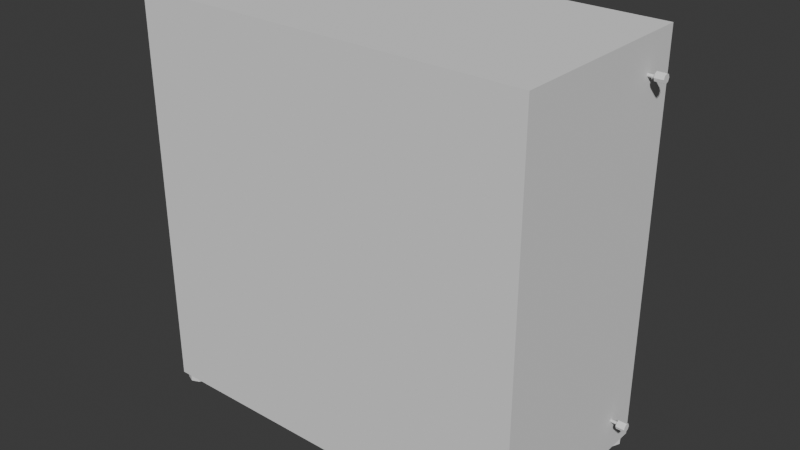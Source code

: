 # Source: blend.blend  (saved by Blender 4.1.23; exported with 4.5.12 LTS)
import bpy
from mathutils import Matrix  # noqa: F401  (used for matrix-valued properties, if any)

bpy.ops.wm.read_factory_settings(use_empty=True)
scene = bpy.context.scene
scene.name = 'Scene'

# ---- collections
col_x = bpy.data.collections.new('Системный блок'); scene.collection.children.link(col_x)

# ---- world
world_world = bpy.data.worlds.new('World'); scene.world = world_world
world_world.use_nodes = True; world_world.node_tree.nodes.clear()
_N = world_world.node_tree.nodes; _L = world_world.node_tree.links
n0 = _N.new('ShaderNodeOutputWorld'); n0.name = 'World Output'; n0.location = (300, 300)
n1 = _N.new('ShaderNodeBackground'); n1.name = 'Background'; n1.location = (10, 300)
n1.inputs[0].default_value = (0.05088, 0.05088, 0.05088, 1.0)
_L.new(n1.outputs[0], n0.inputs[0])
n0.is_active_output = True
world_world.color = (0.05088, 0.05088, 0.05088)
world_world.use_sun_shadow = False
world_world.sun_shadow_jitter_overblur = 0.0

# ---- meshes
me_x = bpy.data.meshes.new('Куб')
me_x.from_pydata([(-1.029, 0.4583, -0.9558), (-1.029, 0.4583, 0.9558), (0.9467, 0.5026, -0.9467), (0.9467, 0.5026, 0.9467), (-1.029, -0.4583, -0.9558), (-1.029, -0.4583, 0.9558), (1.0, -0.5026, -1.0), (1.0, -0.5026, 1.0), (-0.9467, 0.5026, 0.9467), (-0.9467, 0.5026, -0.9467), (-1.0, -0.5026, 1.0), (-1.0, -0.5026, -1.0), (-0.9467, 0.5026, 0.2974), (-1.0, -0.5026, 0.2974), (-1.029, 0.4583, 0.2842), (-1.029, -0.4583, 0.2842), (-0.9911, 0.4583, 0.9558), (-0.9911, -0.4583, 0.9558), (-0.9911, 0.4583, 0.2842), (-0.9911, -0.4583, 0.2842), (-1.0, 0.5026, 0.2974), (-1.0, 0.5026, -1.0), (1.0, 0.5026, -1.0), (-1.0, 0.5026, 1.0), (1.0, 0.5026, 1.0)], [], [(11, 6, 7, 10, 13), (11, 21, 22, 6), (5, 1, 16, 17), (6, 22, 24, 7), (7, 24, 23, 10), (14, 1, 23, 20), (1, 5, 10, 23), (15, 4, 11, 13), (4, 0, 21, 11), (5, 15, 13, 10), (0, 14, 20, 21), (0, 4, 15, 14), (18, 19, 17, 16), (1, 14, 18, 16), (14, 15, 19, 18), (15, 5, 17, 19), (9, 12, 8, 3, 2), (12, 9, 21, 20), (9, 2, 22, 21), (3, 8, 23, 24), (8, 12, 20, 23), (2, 3, 24, 22)])
_uv = me_x.uv_layers.new(name='UVКарта')
_uv.uv.foreach_set('vector', [0.375, 0.25, 0.375, 0.5, 0.625, 0.5, 0.625, 0.25, 0.5372, 0.25, 0.125, 0.5, 0.125, 0.5, 0.375, 0.5, 0.375, 0.5, 0.6195, 0.25, 0.6195, 0.25, 0.6195, 0.25, 0.6195, 0.25, 0.375, 0.5, 0.375, 0.5, 0.625, 0.5, 0.625, 0.5, 0.625, 0.5, 0.625, 0.5, 0.875, 0.5, 0.875, 0.5, 0.5355, 0.25, 0.6195, 0.25, 0.625, 0.25, 0.5372, 0.25, 0.6195, 0.25, 0.6195, 0.25, 0.625, 0.25, 0.625, 0.25, 0.5355, 0.25, 0.3805, 0.25, 0.375, 0.25, 0.5372, 0.25, 0.3805, 0.25, 0.3805, 0.25, 0.375, 0.25, 0.375, 0.25, 0.6195, 0.25, 0.5355, 0.25, 0.5372, 0.25, 0.625, 0.25, 0.3805, 0.25, 0.5355, 0.25, 0.5372, 0.25, 0.375, 0.25, 0.3805, 0.25, 0.3805, 0.25, 0.5355, 0.25, 0.5355, 0.25, 0.5355, 0.25, 0.5355, 0.25, 0.6195, 0.25, 0.6195, 0.25, 0.6195, 0.25, 0.5355, 0.25, 0.5355, 0.25, 0.6195, 0.25, 0.5355, 0.25, 0.5355, 0.25, 0.5355, 0.25, 0.5355, 0.25, 0.5355, 0.25, 0.6195, 0.25, 0.6195, 0.25, 0.5355, 0.25, 0.3817, 0.2567, 0.5372, 0.2567, 0.6183, 0.2567, 0.6183, 0.4933, 0.3817, 0.4933, 0.5372, 0.2567, 0.3817, 0.2567, 0.375, 0.25, 0.5372, 0.25, 0.3817, 0.2567, 0.3817, 0.4933, 0.375, 0.5, 0.375, 0.25, 0.6183, 0.4933, 0.6183, 0.2567, 0.625, 0.25, 0.625, 0.5, 0.6183, 0.2567, 0.5372, 0.2567, 0.5372, 0.25, 0.625, 0.25, 0.3817, 0.4933, 0.6183, 0.4933, 0.625, 0.5, 0.375, 0.5])
me_x.update()
me_001 = bpy.data.meshes.new('Куб.001')
me_001.from_pydata([(-0.8191, -0.05413, 0.6835), (-0.8191, -0.05413, 1.0), (-1.0, 0.3825, 0.6835), (-0.8191, 0.8191, 0.6835), (-1.0, 0.3825, 1.0), (-0.8191, 0.8191, 1.0), (-0.3825, -0.235, 0.6835), (0.05413, -0.05413, 0.6835), (-0.3825, -0.235, 1.0), (0.05413, -0.05413, 1.0), (-0.3825, 1.0, 0.6835), (0.235, 0.3825, 0.6835), (0.05413, 0.8191, 0.6835), (0.235, 0.3825, 1.0), (-0.3825, 1.0, 1.0), (0.05413, 0.8191, 1.0)], [], [(6, 8, 1, 0), (0, 1, 4, 2), (14, 10, 3, 5), (5, 3, 2, 4), (13, 11, 12, 15), (15, 12, 10, 14), (8, 6, 7, 9), (9, 7, 11, 13), (2, 3, 10, 12, 11, 7, 6, 0)])
_uv = me_001.uv_layers.new(name='UVКарта')
_uv.uv.foreach_set('vector', [0.375, 0.875, 0.625, 0.875, 0.625, 1.0, 0.375, 1.0, 0.375, 0.0, 0.625, 0.0, 0.625, 0.125, 0.375, 0.125, 0.625, 0.375, 0.375, 0.375, 0.375, 0.25, 0.625, 0.25, 0.625, 0.25, 0.375, 0.25, 0.375, 0.125, 0.625, 0.125, 0.625, 0.625, 0.375, 0.625, 0.375, 0.5, 0.625, 0.5, 0.625, 0.5, 0.375, 0.5, 0.375, 0.375, 0.625, 0.375, 0.625, 0.875, 0.375, 0.875, 0.375, 0.75, 0.625, 0.75, 0.625, 0.75, 0.375, 0.75, 0.375, 0.625, 0.625, 0.625, 0.125, 0.625, 0.1616, 0.5366, 0.25, 0.5, 0.3384, 0.5366, 0.375, 0.625, 0.3384, 0.7134, 0.25, 0.75, 0.1616, 0.7134])
me_001.update()
me_002 = bpy.data.meshes.new('Куб.002')
me_002.from_pydata([(-0.3772, -0.2667, -0.2667), (-0.3772, -0.3772, 0.0), (-0.3772, -0.2667, 0.2667), (-0.3772, 0.0, -0.3772), (-0.3772, 0.2667, -0.2667), (-0.3772, 0.0, 0.3772), (-0.3772, 0.3772, 0.0), (-0.3772, 0.2667, 0.2667), (0.3772, -0.2667, -0.2667), (0.3772, 0.0, 0.3772), (0.3772, -0.3772, 0.0), (0.3772, -0.2667, 0.2667), (0.3772, 0.0, -0.3772), (0.3772, 0.2667, -0.2667), (0.3772, 0.3772, 0.0), (0.3772, 0.2667, 0.2667)], [], [(12, 13, 14, 15, 9, 11, 10, 8), (3, 0, 1, 2, 5, 7, 6, 4), (12, 3, 4, 13), (13, 4, 6, 14), (5, 9, 15, 7), (7, 15, 14, 6), (3, 12, 8, 0), (0, 8, 10, 1), (9, 5, 2, 11), (11, 2, 1, 10)])
_uv = me_002.uv_layers.new(name='UVКарта')
_uv.uv.foreach_set('vector', [0.375, 0.625, 0.4116, 0.5366, 0.5, 0.5, 0.5884, 0.5366, 0.625, 0.625, 0.5884, 0.7134, 0.5, 0.75, 0.4116, 0.7134, 0.375, 0.125, 0.4116, 0.03661, 0.5, 0.0, 0.5884, 0.03661, 0.625, 0.125, 0.5884, 0.2134, 0.5, 0.25, 0.4116, 0.2134, 0.375, 0.625, 0.125, 0.625, 0.125, 0.5, 0.375, 0.5, 0.375, 0.5, 0.375, 0.25, 0.5, 0.25, 0.5, 0.5, 0.875, 0.625, 0.625, 0.625, 0.625, 0.5, 0.875, 0.5, 0.625, 0.25, 0.625, 0.5, 0.5, 0.5, 0.5, 0.25, 0.125, 0.625, 0.375, 0.625, 0.375, 0.75, 0.125, 0.75, 0.375, 1.0, 0.375, 0.75, 0.5, 0.75, 0.5, 1.0, 0.625, 0.625, 0.875, 0.625, 0.875, 0.75, 0.625, 0.75, 0.625, 0.75, 0.625, 1.0, 0.5, 1.0, 0.5, 0.75])
me_002.update()
me_003 = bpy.data.meshes.new('Куб.003')
me_003.from_pydata([(-1.789, -1.348, -0.3945), (-1.789, -1.512, 0.0), (-1.789, -1.348, 0.3945), (-1.789, -0.9539, -0.558), (-1.789, -0.5594, -0.3945), (-1.789, -0.9539, 0.558), (-1.789, -0.396, 0.0), (-1.789, -0.5594, 0.3945), (1.0, -1.348, -0.3945), (1.0, -0.9539, 0.558), (1.0, -1.512, 0.0), (1.0, -1.348, 0.3945), (1.0, -0.9539, -0.558), (1.0, -0.5594, -0.3945), (1.0, -0.396, 0.0), (1.0, -0.5594, 0.3945), (-1.789, -1.348, -127.8), (-1.789, -1.512, -128.2), (-1.789, -1.348, -128.6), (-1.789, -0.9539, -127.7), (-1.789, -0.5594, -127.8), (-1.789, -0.9539, -128.8), (-1.789, -0.396, -128.2), (-1.789, -0.5594, -128.6), (1.0, -1.348, -127.8), (1.0, -0.9539, -128.8), (1.0, -1.512, -128.2), (1.0, -1.348, -128.6), (1.0, -0.9539, -127.7), (1.0, -0.5594, -127.8), (1.0, -0.396, -128.2), (1.0, -0.5594, -128.6)], [], [(12, 13, 14, 15, 9, 11, 10, 8), (12, 3, 4, 13), (13, 4, 6, 14), (5, 9, 15, 7), (7, 15, 14, 6), (3, 12, 8, 0), (0, 8, 10, 1), (9, 5, 2, 11), (11, 2, 1, 10), (28, 24, 26, 27, 25, 31, 30, 29), (28, 29, 20, 19), (29, 30, 22, 20), (21, 23, 31, 25), (23, 22, 30, 31), (19, 16, 24, 28), (16, 17, 26, 24), (25, 27, 18, 21), (27, 26, 17, 18)])
_uv = me_003.uv_layers.new(name='UVКарта')
_uv.uv.foreach_set('vector', [0.375, 0.625, 0.4116, 0.5366, 0.5, 0.5, 0.5884, 0.5366, 0.625, 0.625, 0.5884, 0.7134, 0.5, 0.75, 0.4116, 0.7134, 0.375, 0.625, 0.125, 0.625, 0.125, 0.5, 0.375, 0.5, 0.375, 0.5, 0.375, 0.25, 0.5, 0.25, 0.5, 0.5, 0.875, 0.625, 0.625, 0.625, 0.625, 0.5, 0.875, 0.5, 0.625, 0.25, 0.625, 0.5, 0.5, 0.5, 0.5, 0.25, 0.125, 0.625, 0.375, 0.625, 0.375, 0.75, 0.125, 0.75, 0.375, 1.0, 0.375, 0.75, 0.5, 0.75, 0.5, 1.0, 0.625, 0.625, 0.875, 0.625, 0.875, 0.75, 0.625, 0.75, 0.625, 0.75, 0.625, 1.0, 0.5, 1.0, 0.5, 0.75, 0.375, 0.625, 0.4116, 0.7134, 0.5, 0.75, 0.5884, 0.7134, 0.625, 0.625, 0.5884, 0.5366, 0.5, 0.5, 0.4116, 0.5366, 0.375, 0.625, 0.375, 0.5, 0.125, 0.5, 0.125, 0.625, 0.375, 0.5, 0.5, 0.5, 0.5, 0.25, 0.375, 0.25, 0.875, 0.625, 0.875, 0.5, 0.625, 0.5, 0.625, 0.625, 0.625, 0.25, 0.5, 0.25, 0.5, 0.5, 0.625, 0.5, 0.125, 0.625, 0.125, 0.75, 0.375, 0.75, 0.375, 0.625, 0.375, 1.0, 0.5, 1.0, 0.5, 0.75, 0.375, 0.75, 0.625, 0.625, 0.625, 0.75, 0.875, 0.75, 0.875, 0.625, 0.625, 0.75, 0.5, 0.75, 0.5, 1.0, 0.625, 1.0])
me_003.update()

# ---- objects
ob_x = bpy.data.objects.new('Куб', me_x)
ob_001 = bpy.data.objects.new('Куб.001', me_001)
ob_002 = bpy.data.objects.new('Куб.002', me_002)
ob_003 = bpy.data.objects.new('Куб.003', me_003)

# ---- transforms, parenting, visibility, modifiers, constraints
ob_x.location = (0.0, 0.0, 0.0)
ob_001.location = (-0.9091, 0.4117, -1.091)
ob_001.scale = (0.09088, 0.09088, 0.09088)
_m = ob_001.modifiers.new('Симметрия', 'MIRROR')
_m.use_axis = (True, True, False)
_m.mirror_object = ob_x
ob_002.location = (1.058, 0.3334, 0.8308)
ob_002.scale = (0.05787, 0.05787, 0.05787)
_m = ob_002.modifiers.new('Симметрия', 'MIRROR')
_m.use_axis = (False, False, True)
_m.mirror_object = ob_x
ob_003.location = (1.023, 0.3463, 0.8283)
ob_003.scale = (0.01292, 0.01292, 0.01292)

# ---- collection membership
col_x.objects.link(ob_x)
col_x.objects.link(ob_001)
col_x.objects.link(ob_002)
col_x.objects.link(ob_003)

# ---- scene / render settings (as saved in the file)
scene.frame_start = 1; scene.frame_end = 250; scene.frame_set(1)
scene.render.engine = 'BLENDER_EEVEE_NEXT'
scene.cycles.sampling_pattern = 'TABULATED_SOBOL'
scene.eevee.ray_tracing_options.trace_max_roughness = 0.0
bpy.context.view_layer.update()

# ---- added for rendering (the .blend has no active camera and no usable light): camera, sun
cam_auto = bpy.data.cameras.new('AutoCamera')
cam_auto.lens = 50.0
cam_auto.sensor_width = 36.0
cam_auto.clip_end = 1000.0
ob_auto_camera = bpy.data.objects.new('AutoCamera', cam_auto)
scene.collection.objects.link(ob_auto_camera)
ob_auto_camera.location = (2.88797, -3.43508, 2.27567)
ob_auto_camera.rotation_euler = (1.09748, -7.21219e-08, 0.694738)
scene.camera = ob_auto_camera
light_auto_sun = bpy.data.lights.new('AutoSun', 'SUN')
light_auto_sun.energy = 3.0
light_auto_sun.angle = 0.0523599
ob_auto_sun = bpy.data.objects.new('AutoSun', light_auto_sun)
scene.collection.objects.link(ob_auto_sun)
ob_auto_sun.rotation_euler = (0.872665, 0.174533, 0.523599)
bpy.context.view_layer.update()
